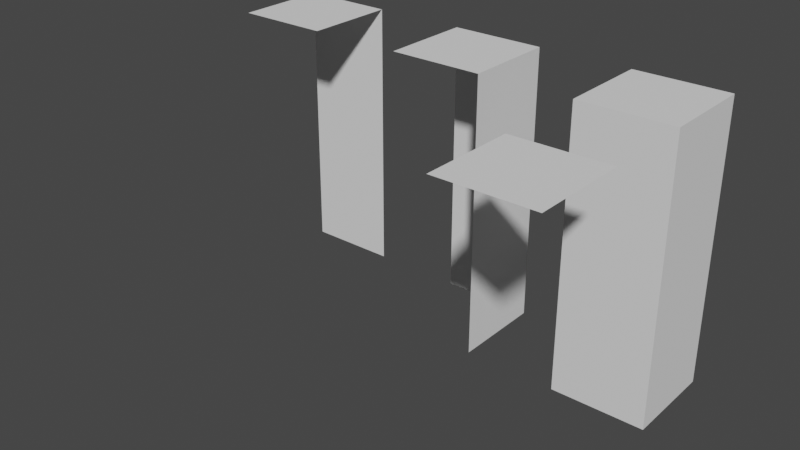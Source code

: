 # Source: new_tileset_part_2.blend  (saved by Blender 2.83.19; exported with 4.5.12 LTS)
import bpy
from mathutils import Matrix  # noqa: F401  (used for matrix-valued properties, if any)

bpy.ops.wm.read_factory_settings(use_empty=True)
scene = bpy.context.scene
scene.name = 'Scene'

# ---- collections
col_collection = bpy.data.collections.new('Collection'); scene.collection.children.link(col_collection)

# ---- world
world_world = bpy.data.worlds.new('World'); scene.world = world_world
world_world.use_nodes = True; world_world.node_tree.nodes.clear()
_N = world_world.node_tree.nodes; _L = world_world.node_tree.links
n0 = _N.new('ShaderNodeOutputWorld'); n0.name = 'World Output'; n0.location = (300, 300)
n1 = _N.new('ShaderNodeBackground'); n1.name = 'Background'; n1.location = (10, 300)
n1.inputs[0].default_value = (0.05088, 0.05088, 0.05088, 1.0)
_L.new(n1.outputs[0], n0.inputs[0])
n0.is_active_output = True
world_world.color = (0.05088, 0.05088, 0.05088)
world_world.use_sun_shadow = False
world_world.sun_shadow_jitter_overblur = 0.0

# ---- meshes
me_cube_001 = bpy.data.meshes.new('Cube.001')
me_cube_001.from_pydata([(-0.5, -0.5, -1.0), (-0.5, -0.5, 2.0), (-0.5, 0.5, -1.0), (-0.5, 0.5, 2.0), (0.5, -0.5, -1.0), (0.5, -0.5, 2.0), (0.5, 0.5, -1.0), (0.5, 0.5, 2.0)], [], [(0, 1, 3, 2), (2, 3, 7, 6), (6, 7, 5, 4), (4, 5, 1, 0), (2, 6, 4, 0), (7, 3, 1, 5)])
_uv = me_cube_001.uv_layers.new(name='UVMap')
_uv.uv.foreach_set('vector', [0.375, 0.0, 0.625, 0.0, 0.625, 0.25, 0.375, 0.25, 0.375, 0.25, 0.625, 0.25, 0.625, 0.5, 0.375, 0.5, 0.375, 0.5, 0.625, 0.5, 0.625, 0.75, 0.375, 0.75, 0.375, 0.75, 0.625, 0.75, 0.625, 1.0, 0.375, 1.0, 0.125, 0.5, 0.375, 0.5, 0.375, 0.75, 0.125, 0.75, 0.625, 0.5, 0.875, 0.5, 0.875, 0.75, 0.625, 0.75])
me_cube_001.use_remesh_fix_poles = True
me_cube_001.use_remesh_preserve_attributes = False
me_cube_001.use_mirror_vertex_groups = False
me_cube_001.update()
me_cube_002 = bpy.data.meshes.new('Cube.002')
me_cube_002.from_pydata([(-0.5, -0.5, 2.0), (-0.5, 0.5, -1.0), (-0.5, 0.5, 2.0), (0.5, -0.5, -1.0), (0.5, -0.5, 2.0), (0.5, 0.5, -1.0), (0.5, 0.5, 2.0)], [], [(1, 2, 6, 5), (5, 6, 4, 3), (6, 2, 0, 4)])
_uv = me_cube_002.uv_layers.new(name='UVMap')
_uv.uv.foreach_set('vector', [0.375, 0.25, 0.625, 0.25, 0.625, 0.5, 0.375, 0.5, 0.375, 0.5, 0.625, 0.5, 0.625, 0.75, 0.375, 0.75, 0.625, 0.5, 0.875, 0.5, 0.875, 0.75, 0.625, 0.75])
me_cube_002.use_remesh_fix_poles = True
me_cube_002.use_remesh_preserve_attributes = False
me_cube_002.use_mirror_vertex_groups = False
me_cube_002.update()
me_cube_003 = bpy.data.meshes.new('Cube.003')
me_cube_003.from_pydata([(-0.5, -0.5, 2.0), (-0.5, 0.5, -1.0), (-0.5, 0.5, 2.0), (0.5, -0.5, 2.0), (0.5, 0.5, -1.0), (0.5, 0.5, 2.0)], [], [(1, 2, 5, 4), (5, 2, 0, 3)])
_uv = me_cube_003.uv_layers.new(name='UVMap')
_uv.uv.foreach_set('vector', [0.375, 0.25, 0.625, 0.25, 0.625, 0.5, 0.375, 0.5, 0.625, 0.5, 0.875, 0.5, 0.875, 0.75, 0.625, 0.75])
me_cube_003.use_remesh_fix_poles = True
me_cube_003.use_remesh_preserve_attributes = False
me_cube_003.use_mirror_vertex_groups = False
me_cube_003.update()
me_cube_004 = bpy.data.meshes.new('Cube.004')
me_cube_004.from_pydata([(-0.5, -0.5, 2.0), (-0.5, 0.5, 2.0), (0.5, -0.5, 2.0), (0.5, 0.5, 2.0)], [], [(3, 1, 0, 2)])
_uv = me_cube_004.uv_layers.new(name='UVMap')
_uv.uv.foreach_set('vector', [0.625, 0.5, 0.875, 0.5, 0.875, 0.75, 0.625, 0.75])
me_cube_004.use_remesh_fix_poles = True
me_cube_004.use_remesh_preserve_attributes = False
me_cube_004.use_mirror_vertex_groups = False
me_cube_004.update()

# ---- objects
ob_cube = bpy.data.objects.new('Cube', me_cube_001)
ob_corner = bpy.data.objects.new('corner', me_cube_002)
ob_wall = bpy.data.objects.new('wall', me_cube_003)
ob_roof = bpy.data.objects.new('roof', me_cube_004)

# ---- transforms, parenting, visibility, modifiers, constraints
ob_cube.location = (0.0, 2.0, 1.0)
ob_cube.lineart.crease_threshold = 0.0
ob_corner.location = (-2.0, 2.0, 1.0)
ob_corner.lineart.crease_threshold = 0.0
ob_wall.location = (-4.0, 2.0, 1.0)
ob_wall.lineart.crease_threshold = 0.0
ob_roof.location = (0.0, 0.0, 1.0)
ob_roof.lineart.crease_threshold = 0.0

# ---- collection membership
col_collection.objects.link(ob_cube)
col_collection.objects.link(ob_corner)
col_collection.objects.link(ob_wall)
col_collection.objects.link(ob_roof)

# ---- scene / render settings (as saved in the file)
scene.frame_start = 1; scene.frame_end = 250; scene.frame_set(0)
scene.render.engine = 'BLENDER_EEVEE_NEXT'
scene.cycles.use_denoising = False
scene.cycles.samples = 128
scene.cycles.sampling_pattern = 'TABULATED_SOBOL'
scene.cycles.use_adaptive_sampling = False
scene.cycles.use_light_tree = False
scene.view_settings.view_transform = 'Filmic'
bpy.context.view_layer.update()

# ---- added for rendering (the .blend has no active camera and no usable light): camera, sun
cam_auto = bpy.data.cameras.new('AutoCamera')
cam_auto.lens = 50.0
cam_auto.sensor_width = 36.0
cam_auto.clip_end = 1000.0
ob_auto_camera = bpy.data.objects.new('AutoCamera', cam_auto)
scene.collection.objects.link(ob_auto_camera)
ob_auto_camera.location = (4.0671, -6.28052, 6.35368)
ob_auto_camera.rotation_euler = (1.09748, -7.21219e-08, 0.694738)
scene.camera = ob_auto_camera
light_auto_sun = bpy.data.lights.new('AutoSun', 'SUN')
light_auto_sun.energy = 3.0
light_auto_sun.angle = 0.0523599
ob_auto_sun = bpy.data.objects.new('AutoSun', light_auto_sun)
scene.collection.objects.link(ob_auto_sun)
ob_auto_sun.rotation_euler = (0.872665, 0.174533, 0.523599)
bpy.context.view_layer.update()

